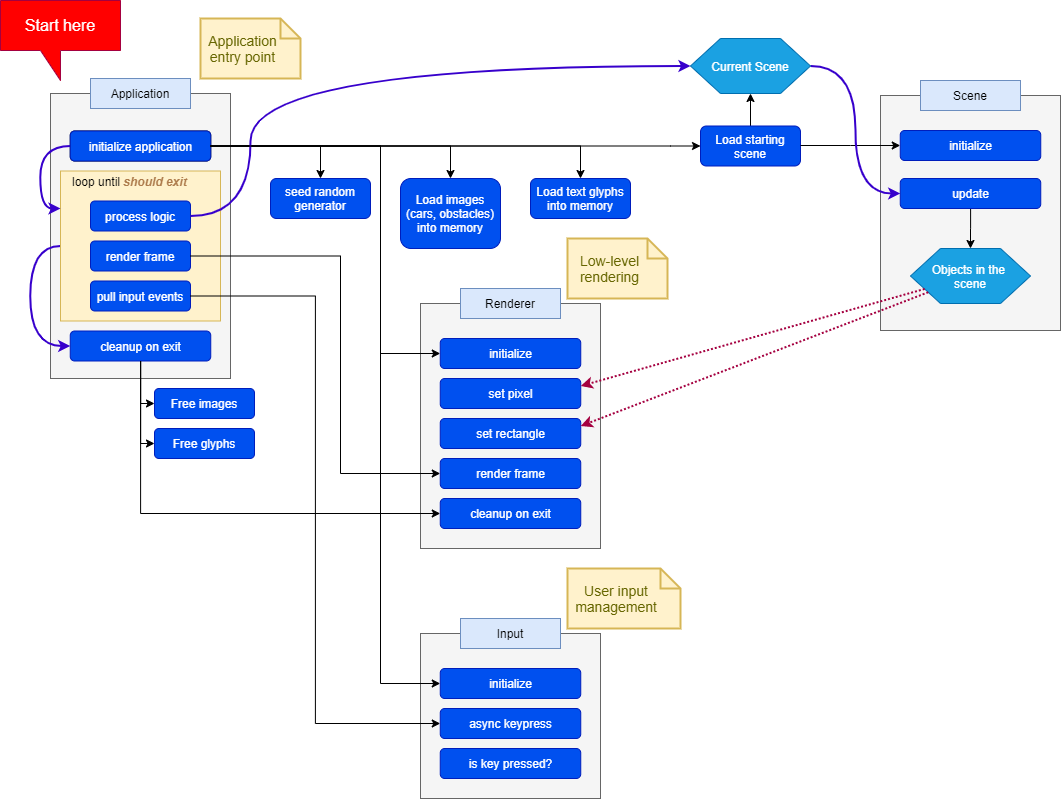

The diagram above was exported from draw.io. Its source (the exported page's mxGraphModel, read from the mxfile embedded in the PNG):
<mxGraphModel dx="2062" dy="1123" grid="1" gridSize="10" guides="1" tooltips="1" connect="1" arrows="1" fold="1" page="1" pageScale="1" pageWidth="827" pageHeight="1169" math="0" shadow="0">
  <root>
    <mxCell id="0" />
    <mxCell id="1" parent="0" />
    <mxCell id="2" value="" style="rounded=0;whiteSpace=wrap;html=1;fillColor=#f5f5f5;strokeColor=#666666;fontColor=#333333;" vertex="1" parent="1">
      <mxGeometry x="310" y="555" width="180" height="285" as="geometry" />
    </mxCell>
    <mxCell id="3" value="Application" style="rounded=0;whiteSpace=wrap;html=1;fillColor=#dae8fc;strokeColor=#6c8ebf;" vertex="1" parent="1">
      <mxGeometry x="350" y="540" width="100" height="30" as="geometry" />
    </mxCell>
    <mxCell id="4" value="" style="group" vertex="1" connectable="0" parent="1">
      <mxGeometry x="329.75" y="592.5" width="150.25" height="240" as="geometry" />
    </mxCell>
    <mxCell id="5" style="edgeStyle=orthogonalEdgeStyle;orthogonalLoop=1;jettySize=auto;html=1;entryX=0;entryY=0.5;entryDx=0;entryDy=0;strokeColor=#3700CC;strokeWidth=2;fillColor=#6a00ff;curved=1;" edge="1" parent="4" source="6" target="12">
      <mxGeometry relative="1" as="geometry">
        <Array as="points">
          <mxPoint x="-40" y="115" />
          <mxPoint x="-40" y="215" />
        </Array>
      </mxGeometry>
    </mxCell>
    <mxCell id="6" value="" style="rounded=0;whiteSpace=wrap;html=1;fillColor=#fff2cc;strokeColor=#d6b656;" vertex="1" parent="4">
      <mxGeometry x="-9.75" y="40" width="160" height="150" as="geometry" />
    </mxCell>
    <mxCell id="7" value="process logic" style="rounded=1;whiteSpace=wrap;html=1;fillColor=#0050ef;strokeColor=#001DBC;fontColor=#ffffff;" vertex="1" parent="4">
      <mxGeometry x="20.25" y="70" width="100" height="30" as="geometry" />
    </mxCell>
    <mxCell id="8" value="initialize application" style="rounded=1;whiteSpace=wrap;html=1;" vertex="1" parent="4">
      <mxGeometry width="140.5" height="30" as="geometry" />
    </mxCell>
    <mxCell id="9" value="render frame" style="rounded=1;whiteSpace=wrap;html=1;fillColor=#0050ef;strokeColor=#001DBC;fontColor=#ffffff;" vertex="1" parent="4">
      <mxGeometry x="20.25" y="110" width="100" height="30" as="geometry" />
    </mxCell>
    <mxCell id="10" value="pull input events" style="rounded=1;whiteSpace=wrap;html=1;fillColor=#0050ef;strokeColor=#001DBC;fontColor=#ffffff;" vertex="1" parent="4">
      <mxGeometry x="20.25" y="150" width="100" height="30" as="geometry" />
    </mxCell>
    <mxCell id="11" value="loop until &lt;b&gt;&lt;i&gt;&lt;font color=&quot;#ad7b4c&quot;&gt;should exit&lt;/font&gt;&lt;/i&gt;&lt;/b&gt;" style="text;html=1;strokeColor=none;fillColor=none;align=left;verticalAlign=middle;whiteSpace=wrap;rounded=0;" vertex="1" parent="4">
      <mxGeometry y="40" width="130.5" height="20" as="geometry" />
    </mxCell>
    <mxCell id="12" value="cleanup on exit" style="rounded=1;whiteSpace=wrap;html=1;fillColor=#0050ef;strokeColor=#001DBC;fontColor=#ffffff;" vertex="1" parent="4">
      <mxGeometry y="200" width="140.5" height="30" as="geometry" />
    </mxCell>
    <mxCell id="13" style="edgeStyle=orthogonalEdgeStyle;orthogonalLoop=1;jettySize=auto;html=1;entryX=0;entryY=0.25;entryDx=0;entryDy=0;strokeColor=#3700CC;curved=1;strokeWidth=2;fillColor=#6a00ff;" edge="1" parent="4" source="14" target="6">
      <mxGeometry relative="1" as="geometry">
        <Array as="points">
          <mxPoint x="-30" y="15" />
          <mxPoint x="-30" y="78" />
        </Array>
      </mxGeometry>
    </mxCell>
    <mxCell id="14" value="initialize application" style="rounded=1;whiteSpace=wrap;html=1;fillColor=#0050ef;strokeColor=#001DBC;fontColor=#ffffff;" vertex="1" parent="4">
      <mxGeometry width="140.5" height="30" as="geometry" />
    </mxCell>
    <mxCell id="15" value="Application entry point" style="shape=note;strokeWidth=2;fontSize=14;size=20;whiteSpace=wrap;html=1;fillColor=#fff2cc;strokeColor=#d6b656;fontColor=#666600;spacingRight=15;" vertex="1" parent="1">
      <mxGeometry x="460" y="480" width="100" height="60" as="geometry" />
    </mxCell>
    <mxCell id="16" style="edgeStyle=orthogonalEdgeStyle;rounded=0;orthogonalLoop=1;jettySize=auto;html=1;" edge="1" source="14" target="17" parent="1">
      <mxGeometry relative="1" as="geometry">
        <mxPoint x="680" y="650" as="targetPoint" />
      </mxGeometry>
    </mxCell>
    <mxCell id="17" value="seed random generator" style="rounded=1;whiteSpace=wrap;html=1;fillColor=#0050ef;strokeColor=#001DBC;fontColor=#ffffff;" vertex="1" parent="1">
      <mxGeometry x="530" y="640" width="100" height="40" as="geometry" />
    </mxCell>
    <mxCell id="18" value="" style="group" vertex="1" connectable="0" parent="1">
      <mxGeometry x="680" y="750" width="180" height="320" as="geometry" />
    </mxCell>
    <mxCell id="19" value="" style="rounded=0;whiteSpace=wrap;html=1;fillColor=#f5f5f5;strokeColor=#666666;fontColor=#333333;" vertex="1" parent="18">
      <mxGeometry y="15" width="180" height="245" as="geometry" />
    </mxCell>
    <mxCell id="20" value="Renderer" style="rounded=0;whiteSpace=wrap;html=1;fillColor=#dae8fc;strokeColor=#6c8ebf;" vertex="1" parent="18">
      <mxGeometry x="40" width="100" height="30" as="geometry" />
    </mxCell>
    <mxCell id="21" value="initialize" style="rounded=1;whiteSpace=wrap;html=1;fillColor=#0050ef;strokeColor=#001DBC;fontColor=#ffffff;" vertex="1" parent="18">
      <mxGeometry x="19.75" y="50" width="140.5" height="30" as="geometry" />
    </mxCell>
    <mxCell id="22" value="set pixel" style="rounded=1;whiteSpace=wrap;html=1;fillColor=#0050ef;strokeColor=#001DBC;fontColor=#ffffff;" vertex="1" parent="18">
      <mxGeometry x="19.75" y="90" width="140.5" height="30" as="geometry" />
    </mxCell>
    <mxCell id="23" value="set rectangle" style="rounded=1;whiteSpace=wrap;html=1;fillColor=#0050ef;strokeColor=#001DBC;fontColor=#ffffff;" vertex="1" parent="18">
      <mxGeometry x="19.75" y="130" width="140.5" height="30" as="geometry" />
    </mxCell>
    <mxCell id="24" value="cleanup on exit" style="rounded=1;whiteSpace=wrap;html=1;fillColor=#0050ef;strokeColor=#001DBC;fontColor=#ffffff;" vertex="1" parent="18">
      <mxGeometry x="19.75" y="210" width="140.5" height="30" as="geometry" />
    </mxCell>
    <mxCell id="25" value="render frame" style="rounded=1;whiteSpace=wrap;html=1;fillColor=#0050ef;strokeColor=#001DBC;fontColor=#ffffff;" vertex="1" parent="18">
      <mxGeometry x="19.75" y="170" width="140.5" height="30" as="geometry" />
    </mxCell>
    <mxCell id="26" style="edgeStyle=orthogonalEdgeStyle;rounded=0;orthogonalLoop=1;jettySize=auto;html=1;entryX=0;entryY=0.5;entryDx=0;entryDy=0;" edge="1" source="14" target="21" parent="1">
      <mxGeometry relative="1" as="geometry">
        <mxPoint x="660" y="820" as="targetPoint" />
        <Array as="points">
          <mxPoint x="640" y="607" />
          <mxPoint x="640" y="815" />
        </Array>
      </mxGeometry>
    </mxCell>
    <mxCell id="27" value="Low-level rendering" style="shape=note;strokeWidth=2;fontSize=14;size=20;whiteSpace=wrap;html=1;fillColor=#fff2cc;strokeColor=#d6b656;fontColor=#666600;spacingRight=15;" vertex="1" parent="1">
      <mxGeometry x="827" y="700" width="100" height="60" as="geometry" />
    </mxCell>
    <mxCell id="28" value="Load images (cars, obstacles) into memory" style="rounded=1;whiteSpace=wrap;html=1;fillColor=#0050ef;strokeColor=#001DBC;fontColor=#ffffff;" vertex="1" parent="1">
      <mxGeometry x="660" y="640" width="100" height="70" as="geometry" />
    </mxCell>
    <mxCell id="29" style="edgeStyle=orthogonalEdgeStyle;rounded=0;orthogonalLoop=1;jettySize=auto;html=1;" edge="1" source="14" target="28" parent="1">
      <mxGeometry relative="1" as="geometry">
        <mxPoint x="1260" y="839.9999999999998" as="targetPoint" />
        <mxPoint x="470.25" y="607.5172413793105" as="sourcePoint" />
      </mxGeometry>
    </mxCell>
    <mxCell id="30" value="Load text glyphs into memory" style="rounded=1;whiteSpace=wrap;html=1;fillColor=#0050ef;strokeColor=#001DBC;fontColor=#ffffff;" vertex="1" parent="1">
      <mxGeometry x="790" y="640" width="100" height="40" as="geometry" />
    </mxCell>
    <mxCell id="31" style="edgeStyle=orthogonalEdgeStyle;rounded=0;orthogonalLoop=1;jettySize=auto;html=1;" edge="1" source="14" target="30" parent="1">
      <mxGeometry relative="1" as="geometry" />
    </mxCell>
    <mxCell id="32" style="edgeStyle=orthogonalEdgeStyle;rounded=0;orthogonalLoop=1;jettySize=auto;html=1;strokeColor=#000000;strokeWidth=1;" edge="1" source="33" target="50" parent="1">
      <mxGeometry relative="1" as="geometry" />
    </mxCell>
    <mxCell id="33" value="Load starting scene" style="rounded=1;whiteSpace=wrap;html=1;fillColor=#0050ef;strokeColor=#001DBC;fontColor=#ffffff;" vertex="1" parent="1">
      <mxGeometry x="960" y="587.5" width="100" height="40" as="geometry" />
    </mxCell>
    <mxCell id="34" style="edgeStyle=orthogonalEdgeStyle;rounded=0;orthogonalLoop=1;jettySize=auto;html=1;entryX=0;entryY=0.5;entryDx=0;entryDy=0;" edge="1" source="14" target="33" parent="1">
      <mxGeometry relative="1" as="geometry">
        <Array as="points">
          <mxPoint x="930" y="608" />
          <mxPoint x="960" y="608" />
        </Array>
      </mxGeometry>
    </mxCell>
    <mxCell id="35" value="" style="group;" vertex="1" connectable="0" parent="1">
      <mxGeometry x="1140" y="542" width="180" height="320" as="geometry" />
    </mxCell>
    <mxCell id="36" value="" style="rounded=0;whiteSpace=wrap;html=1;fillColor=#f5f5f5;strokeColor=#666666;fontColor=#333333;" vertex="1" parent="35">
      <mxGeometry y="15" width="180" height="235" as="geometry" />
    </mxCell>
    <mxCell id="37" value="Scene" style="rounded=0;whiteSpace=wrap;html=1;fillColor=#dae8fc;strokeColor=#6c8ebf;" vertex="1" parent="35">
      <mxGeometry x="40" width="100" height="30" as="geometry" />
    </mxCell>
    <mxCell id="38" value="initialize" style="rounded=1;whiteSpace=wrap;html=1;fillColor=#0050ef;strokeColor=#001DBC;fontColor=#ffffff;" vertex="1" parent="35">
      <mxGeometry x="19.75" y="50" width="140.5" height="30" as="geometry" />
    </mxCell>
    <mxCell id="39" style="edgeStyle=orthogonalEdgeStyle;orthogonalLoop=1;jettySize=auto;html=1;strokeColor=#000000;strokeWidth=1;fontSize=16;rounded=0;" edge="1" parent="35" source="40" target="41">
      <mxGeometry relative="1" as="geometry" />
    </mxCell>
    <mxCell id="40" value="update" style="rounded=1;whiteSpace=wrap;html=1;fillColor=#0050ef;strokeColor=#001DBC;fontColor=#ffffff;" vertex="1" parent="35">
      <mxGeometry x="19.75" y="98" width="140.5" height="30" as="geometry" />
    </mxCell>
    <mxCell id="41" value="Objects in the &lt;br&gt;scene" style="shape=hexagon;perimeter=hexagonPerimeter2;whiteSpace=wrap;html=1;fillColor=#1ba1e2;strokeColor=#006EAF;fontColor=#ffffff;" vertex="1" parent="35">
      <mxGeometry x="30" y="168" width="120" height="55" as="geometry" />
    </mxCell>
    <mxCell id="42" style="edgeStyle=orthogonalEdgeStyle;rounded=0;orthogonalLoop=1;jettySize=auto;html=1;entryX=0;entryY=0.5;entryDx=0;entryDy=0;" edge="1" source="33" target="38" parent="1">
      <mxGeometry relative="1" as="geometry">
        <Array as="points">
          <mxPoint x="1110" y="607" />
        </Array>
      </mxGeometry>
    </mxCell>
    <mxCell id="43" style="edgeStyle=orthogonalEdgeStyle;orthogonalLoop=1;jettySize=auto;html=1;entryX=0;entryY=0.5;entryDx=0;entryDy=0;strokeColor=#000000;strokeWidth=1;rounded=0;" edge="1" source="12" target="24" parent="1">
      <mxGeometry relative="1" as="geometry">
        <Array as="points">
          <mxPoint x="400" y="975" />
        </Array>
      </mxGeometry>
    </mxCell>
    <mxCell id="44" value="Free images" style="rounded=1;whiteSpace=wrap;html=1;fillColor=#0050ef;strokeColor=#001DBC;fontColor=#ffffff;" vertex="1" parent="1">
      <mxGeometry x="414" y="850" width="100" height="30" as="geometry" />
    </mxCell>
    <mxCell id="45" value="Free glyphs" style="rounded=1;whiteSpace=wrap;html=1;fillColor=#0050ef;strokeColor=#001DBC;fontColor=#ffffff;" vertex="1" parent="1">
      <mxGeometry x="414" y="890" width="100" height="30" as="geometry" />
    </mxCell>
    <mxCell id="46" style="edgeStyle=orthogonalEdgeStyle;rounded=0;orthogonalLoop=1;jettySize=auto;html=1;strokeColor=#000000;strokeWidth=1;entryX=0;entryY=0.5;entryDx=0;entryDy=0;" edge="1" source="12" target="44" parent="1">
      <mxGeometry relative="1" as="geometry">
        <Array as="points">
          <mxPoint x="400" y="865" />
        </Array>
      </mxGeometry>
    </mxCell>
    <mxCell id="47" style="edgeStyle=orthogonalEdgeStyle;rounded=0;orthogonalLoop=1;jettySize=auto;html=1;entryX=0;entryY=0.5;entryDx=0;entryDy=0;strokeColor=#000000;strokeWidth=1;" edge="1" source="12" target="45" parent="1">
      <mxGeometry relative="1" as="geometry">
        <Array as="points">
          <mxPoint x="400" y="905" />
        </Array>
      </mxGeometry>
    </mxCell>
    <mxCell id="48" style="edgeStyle=orthogonalEdgeStyle;rounded=0;orthogonalLoop=1;jettySize=auto;html=1;entryX=0;entryY=0.5;entryDx=0;entryDy=0;strokeColor=#000000;strokeWidth=1;" edge="1" source="9" target="25" parent="1">
      <mxGeometry relative="1" as="geometry">
        <Array as="points">
          <mxPoint x="600" y="718" />
          <mxPoint x="600" y="935" />
        </Array>
      </mxGeometry>
    </mxCell>
    <mxCell id="49" style="edgeStyle=orthogonalEdgeStyle;curved=1;orthogonalLoop=1;jettySize=auto;html=1;entryX=0;entryY=0.5;entryDx=0;entryDy=0;strokeColor=#3700CC;strokeWidth=2;fillColor=#6a00ff;" edge="1" source="50" target="40" parent="1">
      <mxGeometry relative="1" as="geometry" />
    </mxCell>
    <mxCell id="50" value="Current Scene" style="shape=hexagon;perimeter=hexagonPerimeter2;whiteSpace=wrap;html=1;fillColor=#1ba1e2;strokeColor=#006EAF;fontColor=#ffffff;" vertex="1" parent="1">
      <mxGeometry x="950" y="500" width="120" height="55" as="geometry" />
    </mxCell>
    <mxCell id="51" style="edgeStyle=orthogonalEdgeStyle;orthogonalLoop=1;jettySize=auto;html=1;entryX=0;entryY=0.5;entryDx=0;entryDy=0;strokeColor=#3700CC;strokeWidth=2;curved=1;fillColor=#6a00ff;" edge="1" source="7" target="50" parent="1">
      <mxGeometry relative="1" as="geometry">
        <Array as="points">
          <mxPoint x="510" y="678" />
          <mxPoint x="510" y="528" />
        </Array>
      </mxGeometry>
    </mxCell>
    <mxCell id="52" value="Start here" style="shape=callout;whiteSpace=wrap;html=1;perimeter=calloutPerimeter;direction=east;flipV=0;flipH=1;fillColor=#FF0000;strokeColor=#A50040;fontColor=#ffffff;fontSize=16;" vertex="1" parent="1">
      <mxGeometry x="260" y="462" width="120" height="80" as="geometry" />
    </mxCell>
    <mxCell id="53" value="" style="rounded=0;whiteSpace=wrap;html=1;fillColor=#f5f5f5;strokeColor=#666666;fontColor=#333333;" vertex="1" parent="1">
      <mxGeometry x="680" y="1095" width="180" height="165" as="geometry" />
    </mxCell>
    <mxCell id="54" value="Input" style="rounded=0;whiteSpace=wrap;html=1;fillColor=#dae8fc;strokeColor=#6c8ebf;" vertex="1" parent="1">
      <mxGeometry x="720" y="1080" width="100" height="30" as="geometry" />
    </mxCell>
    <mxCell id="55" value="initialize" style="rounded=1;whiteSpace=wrap;html=1;fillColor=#0050ef;strokeColor=#001DBC;fontColor=#ffffff;" vertex="1" parent="1">
      <mxGeometry x="699.75" y="1130" width="140.5" height="30" as="geometry" />
    </mxCell>
    <mxCell id="56" value="async keypress" style="rounded=1;whiteSpace=wrap;html=1;fillColor=#0050ef;strokeColor=#001DBC;fontColor=#ffffff;" vertex="1" parent="1">
      <mxGeometry x="699.75" y="1170" width="140.5" height="30" as="geometry" />
    </mxCell>
    <mxCell id="57" value="is key pressed?" style="rounded=1;whiteSpace=wrap;html=1;fillColor=#0050ef;strokeColor=#001DBC;fontColor=#ffffff;" vertex="1" parent="1">
      <mxGeometry x="699.75" y="1210" width="140.5" height="30" as="geometry" />
    </mxCell>
    <mxCell id="58" value="User input management" style="shape=note;strokeWidth=2;fontSize=14;size=20;whiteSpace=wrap;html=1;fillColor=#fff2cc;strokeColor=#d6b656;fontColor=#666600;spacingRight=15;" vertex="1" parent="1">
      <mxGeometry x="827" y="1030" width="113" height="60" as="geometry" />
    </mxCell>
    <mxCell id="59" style="edgeStyle=orthogonalEdgeStyle;rounded=0;orthogonalLoop=1;jettySize=auto;html=1;entryX=0;entryY=0.5;entryDx=0;entryDy=0;" edge="1" source="14" target="55" parent="1">
      <mxGeometry relative="1" as="geometry">
        <Array as="points">
          <mxPoint x="640" y="608" />
          <mxPoint x="640" y="1145" />
        </Array>
      </mxGeometry>
    </mxCell>
    <mxCell id="60" style="edgeStyle=orthogonalEdgeStyle;rounded=0;orthogonalLoop=1;jettySize=auto;html=1;entryX=0;entryY=0.5;entryDx=0;entryDy=0;strokeColor=#000000;strokeWidth=1;" edge="1" source="10" target="56" parent="1">
      <mxGeometry relative="1" as="geometry" />
    </mxCell>
    <mxCell id="61" style="rounded=0;orthogonalLoop=1;jettySize=auto;html=1;strokeColor=#A50040;strokeWidth=2;fontSize=16;entryX=1;entryY=0.25;entryDx=0;entryDy=0;dashed=1;dashPattern=1 1;fillColor=#d80073;" edge="1" source="41" target="22" parent="1">
      <mxGeometry relative="1" as="geometry" />
    </mxCell>
    <mxCell id="62" style="rounded=0;orthogonalLoop=1;jettySize=auto;html=1;strokeColor=#A50040;strokeWidth=2;fontSize=16;entryX=1;entryY=0.25;entryDx=0;entryDy=0;dashed=1;dashPattern=1 1;fillColor=#d80073;" edge="1" source="41" target="23" parent="1">
      <mxGeometry relative="1" as="geometry" />
    </mxCell>
  </root>
</mxGraphModel>